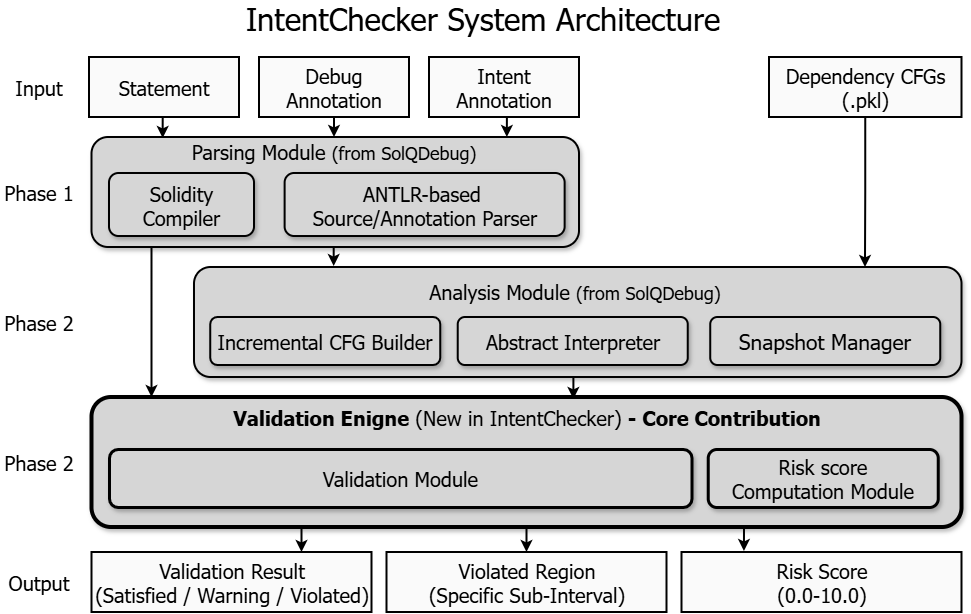

The diagram above was exported from draw.io. Its source (the exported page's mxGraphModel, read from the mxfile embedded in the PNG):
<mxGraphModel dx="1406" dy="780" grid="0" gridSize="10" guides="1" tooltips="1" connect="1" arrows="1" fold="1" page="1" pageScale="1" pageWidth="1169" pageHeight="827" math="0" shadow="0">
  <root>
    <mxCell id="0" />
    <mxCell id="1" parent="0" />
    <mxCell id="T30iabDAjng-MKL_NY_U-1" parent="1" style="rounded=0;whiteSpace=wrap;html=1;fontStyle=0;fontSize=20;fontFamily=Tahoma;fillColor=light-dark(#fafafa, #ededed);shadow=0;strokeColor=default;strokeWidth=2;" value="Statement" vertex="1">
      <mxGeometry height="60" width="150" x="113" y="79" as="geometry" />
    </mxCell>
    <mxCell id="T30iabDAjng-MKL_NY_U-3" parent="1" style="text;html=1;align=center;verticalAlign=middle;whiteSpace=wrap;rounded=0;fontSize=31;fontStyle=0;fontFamily=Tahoma;" value="IntentChecker System Architecture" vertex="1">
      <mxGeometry height="30" width="486" x="263.75" y="25" as="geometry" />
    </mxCell>
    <mxCell id="T30iabDAjng-MKL_NY_U-29" edge="1" parent="1" source="T30iabDAjng-MKL_NY_U-5" style="edgeStyle=orthogonalEdgeStyle;rounded=0;orthogonalLoop=1;jettySize=auto;html=1;exitX=0.5;exitY=1;exitDx=0;exitDy=0;entryX=0.5;entryY=0;entryDx=0;entryDy=0;strokeWidth=2;" target="T30iabDAjng-MKL_NY_U-20">
      <mxGeometry relative="1" as="geometry" />
    </mxCell>
    <mxCell id="T30iabDAjng-MKL_NY_U-5" parent="1" style="rounded=0;whiteSpace=wrap;html=1;fontStyle=0;fontSize=20;fontFamily=Tahoma;fillColor=light-dark(#fafafa, #ededed);strokeWidth=2;" value="Debug Annotation" vertex="1">
      <mxGeometry height="60" width="150" x="283" y="79" as="geometry" />
    </mxCell>
    <mxCell id="T30iabDAjng-MKL_NY_U-6" parent="1" style="rounded=0;whiteSpace=wrap;html=1;fontStyle=0;fontSize=20;fontFamily=Tahoma;fillColor=light-dark(#fafafa, #ededed);strokeWidth=2;" value="Intent Annotation" vertex="1">
      <mxGeometry height="60" width="150" x="453" y="79" as="geometry" />
    </mxCell>
    <mxCell id="T30iabDAjng-MKL_NY_U-9" parent="1" style="text;html=1;align=center;verticalAlign=middle;whiteSpace=wrap;rounded=0;fontSize=20;fontStyle=0;fontFamily=Tahoma;" value="Phase 1" vertex="1">
      <mxGeometry height="30" width="79.5" x="23.25" y="199" as="geometry" />
    </mxCell>
    <mxCell id="T30iabDAjng-MKL_NY_U-10" parent="1" style="text;html=1;align=center;verticalAlign=middle;whiteSpace=wrap;rounded=0;fontSize=20;fontStyle=0;fontFamily=Tahoma;" value="Input" vertex="1">
      <mxGeometry height="30" width="70" x="28" y="94" as="geometry" />
    </mxCell>
    <mxCell id="T30iabDAjng-MKL_NY_U-12" parent="1" style="text;html=1;align=center;verticalAlign=middle;whiteSpace=wrap;rounded=0;fontSize=20;fontStyle=0;fontFamily=Tahoma;" value="Output" vertex="1">
      <mxGeometry height="30" width="70" x="28" y="589" as="geometry" />
    </mxCell>
    <mxCell id="T30iabDAjng-MKL_NY_U-13" parent="1" style="rounded=0;whiteSpace=wrap;html=1;fontStyle=0;fontSize=20;fontFamily=Tahoma;fillColor=light-dark(#fafafa, #ededed);strokeWidth=2;" value="Dependency CFGs&lt;div&gt;(.pkl)&lt;/div&gt;" vertex="1">
      <mxGeometry height="60" width="192.5" x="793" y="79" as="geometry" />
    </mxCell>
    <mxCell id="T30iabDAjng-MKL_NY_U-16" parent="1" style="rounded=1;whiteSpace=wrap;html=1;fontStyle=0;fontSize=17;fontFamily=Tahoma;fillColor=light-dark(#d6d6d6, #ededed);shadow=1;strokeColor=default;strokeWidth=2;" value="" vertex="1">
      <mxGeometry height="110" width="487.5" x="115.5" y="159" as="geometry" />
    </mxCell>
    <mxCell id="T30iabDAjng-MKL_NY_U-17" parent="1" style="rounded=1;whiteSpace=wrap;html=1;fontFamily=Tahoma;fontSize=20;fillColor=light-dark(#d6d6d6, #ededed);strokeWidth=2;shadow=1;" value="ANTLR-based&amp;nbsp;&lt;div&gt;Source/Annotation Parser&lt;/div&gt;" vertex="1">
      <mxGeometry height="63" width="280" x="308.63" y="195" as="geometry" />
    </mxCell>
    <mxCell id="T30iabDAjng-MKL_NY_U-18" parent="1" style="rounded=1;whiteSpace=wrap;html=1;fontFamily=Tahoma;fontSize=20;fillColor=light-dark(#d6d6d6, #ededed);strokeWidth=2;glass=0;shadow=1;" value="Solidity Compiler" vertex="1">
      <mxGeometry height="63" width="145" x="133" y="195" as="geometry" />
    </mxCell>
    <mxCell id="T30iabDAjng-MKL_NY_U-20" parent="1" style="text;html=1;align=center;verticalAlign=middle;whiteSpace=wrap;rounded=0;fontFamily=Tahoma;fontSize=20;" value="Parsing Module &lt;font style=&quot;font-size: 18px;&quot;&gt;(from SolQDebug)&lt;/font&gt;" vertex="1">
      <mxGeometry height="30" width="310" x="203" y="159" as="geometry" />
    </mxCell>
    <mxCell id="T30iabDAjng-MKL_NY_U-21" parent="1" style="rounded=1;whiteSpace=wrap;html=1;fontStyle=0;fontSize=17;fontFamily=Tahoma;fillColor=light-dark(#d6d6d6, #ededed);shadow=1;strokeColor=default;strokeWidth=2;" value="" vertex="1">
      <mxGeometry height="110" width="767.5" x="218" y="289" as="geometry" />
    </mxCell>
    <mxCell id="T30iabDAjng-MKL_NY_U-24" parent="1" style="rounded=1;whiteSpace=wrap;html=1;fontFamily=Tahoma;fontSize=20;shadow=1;fillColor=light-dark(#d6d6d6, #ededed);strokeWidth=2;" value="Incremental CFG Builder" vertex="1">
      <mxGeometry height="48" width="230" x="234.24" y="339" as="geometry" />
    </mxCell>
    <mxCell id="T30iabDAjng-MKL_NY_U-25" parent="1" style="rounded=1;whiteSpace=wrap;html=1;fontFamily=Tahoma;fontSize=20;shadow=1;fillColor=light-dark(#d6d6d6, #ededed);strokeWidth=2;" value="Abstract Interpreter" vertex="1">
      <mxGeometry height="48" width="230" x="481.74" y="339" as="geometry" />
    </mxCell>
    <mxCell id="T30iabDAjng-MKL_NY_U-26" parent="1" style="rounded=1;whiteSpace=wrap;html=1;fontFamily=Tahoma;fontSize=21;shadow=1;fillColor=light-dark(#d6d6d6, #ededed);strokeWidth=2;" value="Snapshot Manager" vertex="1">
      <mxGeometry height="48" width="230" x="734.24" y="339" as="geometry" />
    </mxCell>
    <mxCell id="T30iabDAjng-MKL_NY_U-28" edge="1" parent="1" source="T30iabDAjng-MKL_NY_U-1" style="edgeStyle=orthogonalEdgeStyle;rounded=0;orthogonalLoop=1;jettySize=auto;html=1;exitX=0.5;exitY=1;exitDx=0;exitDy=0;entryX=0.146;entryY=0.009;entryDx=0;entryDy=0;entryPerimeter=0;strokeWidth=2;" target="T30iabDAjng-MKL_NY_U-16">
      <mxGeometry relative="1" as="geometry" />
    </mxCell>
    <mxCell id="T30iabDAjng-MKL_NY_U-31" edge="1" parent="1" source="T30iabDAjng-MKL_NY_U-6" style="edgeStyle=orthogonalEdgeStyle;rounded=0;orthogonalLoop=1;jettySize=auto;html=1;exitX=0.5;exitY=1;exitDx=0;exitDy=0;entryX=0.852;entryY=0;entryDx=0;entryDy=0;entryPerimeter=0;strokeWidth=2;" target="T30iabDAjng-MKL_NY_U-16">
      <mxGeometry relative="1" as="geometry" />
    </mxCell>
    <mxCell id="T30iabDAjng-MKL_NY_U-32" edge="1" parent="1" source="T30iabDAjng-MKL_NY_U-13" style="edgeStyle=orthogonalEdgeStyle;rounded=0;orthogonalLoop=1;jettySize=auto;html=1;exitX=0.5;exitY=1;exitDx=0;exitDy=0;strokeWidth=2;">
      <mxGeometry relative="1" as="geometry">
        <mxPoint x="889" y="289" as="targetPoint" />
      </mxGeometry>
    </mxCell>
    <mxCell id="T30iabDAjng-MKL_NY_U-50" edge="1" parent="1" source="T30iabDAjng-MKL_NY_U-34" style="edgeStyle=orthogonalEdgeStyle;rounded=0;orthogonalLoop=1;jettySize=auto;html=1;exitX=0.25;exitY=1;exitDx=0;exitDy=0;entryX=0.75;entryY=0;entryDx=0;entryDy=0;strokeWidth=2;" target="T30iabDAjng-MKL_NY_U-44">
      <mxGeometry relative="1" as="geometry" />
    </mxCell>
    <mxCell id="YQMby3Pfy2NJCm41R_I3-3" edge="1" parent="1" source="T30iabDAjng-MKL_NY_U-34" style="edgeStyle=orthogonalEdgeStyle;rounded=0;orthogonalLoop=1;jettySize=auto;html=1;exitX=0.5;exitY=1;exitDx=0;exitDy=0;entryX=0.5;entryY=0;entryDx=0;entryDy=0;strokeWidth=2;" target="T30iabDAjng-MKL_NY_U-47">
      <mxGeometry relative="1" as="geometry" />
    </mxCell>
    <mxCell id="T30iabDAjng-MKL_NY_U-34" parent="1" style="rounded=1;whiteSpace=wrap;html=1;fontStyle=0;fontSize=17;fontFamily=Tahoma;fillColor=light-dark(#d6d6d6, #ededed);shadow=1;strokeColor=default;strokeWidth=4;" value="" vertex="1">
      <mxGeometry height="130" width="870" x="115.5" y="419" as="geometry" />
    </mxCell>
    <mxCell id="T30iabDAjng-MKL_NY_U-35" parent="1" style="text;html=1;align=center;verticalAlign=middle;whiteSpace=wrap;rounded=0;fontFamily=Tahoma;fontSize=20;fontStyle=1" value="Validation Enigne&lt;span style=&quot;font-weight: normal;&quot;&gt; (New in IntentChecker) &lt;/span&gt;- Core Contribution" vertex="1">
      <mxGeometry height="40" width="700" x="200.5" y="419" as="geometry" />
    </mxCell>
    <mxCell id="T30iabDAjng-MKL_NY_U-36" parent="1" style="text;html=1;align=center;verticalAlign=middle;whiteSpace=wrap;rounded=0;fontFamily=Tahoma;fontSize=20;" value="Analysis Module &lt;font style=&quot;font-size: 18px;&quot;&gt;(from SolQDebug)&lt;/font&gt;" vertex="1">
      <mxGeometry height="30" width="310" x="444.25" y="299" as="geometry" />
    </mxCell>
    <mxCell id="T30iabDAjng-MKL_NY_U-38" parent="1" style="rounded=1;whiteSpace=wrap;html=1;fontFamily=Tahoma;fontSize=20;shadow=1;fillColor=light-dark(#d6d6d6, #ededed);strokeWidth=3;" value="Validation Module" vertex="1">
      <mxGeometry height="58" width="582.5" x="133" y="471" as="geometry" />
    </mxCell>
    <mxCell id="T30iabDAjng-MKL_NY_U-40" parent="1" style="rounded=1;whiteSpace=wrap;html=1;fontFamily=Tahoma;fontSize=20;shadow=1;fillColor=light-dark(#d6d6d6, #ededed);strokeWidth=3;" value="Risk score&lt;div&gt;Computation Module&lt;/div&gt;" vertex="1">
      <mxGeometry height="58" width="230" x="731.74" y="471" as="geometry" />
    </mxCell>
    <mxCell id="T30iabDAjng-MKL_NY_U-41" edge="1" parent="1" style="edgeStyle=orthogonalEdgeStyle;rounded=0;orthogonalLoop=1;jettySize=auto;html=1;exitX=0.5;exitY=1;exitDx=0;exitDy=0;strokeWidth=2;">
      <mxGeometry relative="1" as="geometry">
        <mxPoint x="175.5" y="269" as="sourcePoint" />
        <mxPoint x="175.5" y="419" as="targetPoint" />
      </mxGeometry>
    </mxCell>
    <mxCell id="T30iabDAjng-MKL_NY_U-42" edge="1" parent="1" source="T30iabDAjng-MKL_NY_U-16" style="edgeStyle=orthogonalEdgeStyle;rounded=0;orthogonalLoop=1;jettySize=auto;html=1;exitX=0.5;exitY=1;exitDx=0;exitDy=0;entryX=0.182;entryY=-0.009;entryDx=0;entryDy=0;entryPerimeter=0;strokeWidth=2;" target="T30iabDAjng-MKL_NY_U-21">
      <mxGeometry relative="1" as="geometry" />
    </mxCell>
    <mxCell id="T30iabDAjng-MKL_NY_U-43" edge="1" parent="1" source="T30iabDAjng-MKL_NY_U-21" style="edgeStyle=orthogonalEdgeStyle;rounded=0;orthogonalLoop=1;jettySize=auto;html=1;exitX=0.5;exitY=1;exitDx=0;exitDy=0;entryX=0.567;entryY=0.05;entryDx=0;entryDy=0;entryPerimeter=0;strokeWidth=2;" target="T30iabDAjng-MKL_NY_U-35">
      <mxGeometry relative="1" as="geometry" />
    </mxCell>
    <mxCell id="T30iabDAjng-MKL_NY_U-44" parent="1" style="rounded=0;whiteSpace=wrap;html=1;fontStyle=0;fontSize=20;fontFamily=Tahoma;fillColor=light-dark(#fafafa, #ededed);shadow=0;strokeColor=default;strokeWidth=2;" value="Validation Result&lt;div&gt;(Satisfied / Warning / Violated)&lt;/div&gt;" vertex="1">
      <mxGeometry height="60" width="280" x="115.5" y="574" as="geometry" />
    </mxCell>
    <mxCell id="T30iabDAjng-MKL_NY_U-46" parent="1" style="rounded=0;whiteSpace=wrap;html=1;fontStyle=0;fontSize=20;fontFamily=Tahoma;fillColor=light-dark(#fafafa, #ededed);shadow=0;strokeColor=default;strokeWidth=2;" value="Risk Score&lt;div&gt;(0.0-10.0)&lt;/div&gt;" vertex="1">
      <mxGeometry height="60" width="280" x="705.5" y="574" as="geometry" />
    </mxCell>
    <mxCell id="T30iabDAjng-MKL_NY_U-47" parent="1" style="rounded=0;whiteSpace=wrap;html=1;fontStyle=0;fontSize=20;fontFamily=Tahoma;fillColor=light-dark(#fafafa, #ededed);shadow=0;strokeColor=default;strokeWidth=2;" value="Violated Region&lt;div&gt;(Specific Sub-Interval)&lt;/div&gt;" vertex="1">
      <mxGeometry height="60" width="280" x="410.5" y="574" as="geometry" />
    </mxCell>
    <mxCell id="YQMby3Pfy2NJCm41R_I3-7" edge="1" parent="1" source="T30iabDAjng-MKL_NY_U-34" style="edgeStyle=orthogonalEdgeStyle;rounded=0;orthogonalLoop=1;jettySize=auto;html=1;exitX=0.75;exitY=1;exitDx=0;exitDy=0;entryX=0.223;entryY=-0.017;entryDx=0;entryDy=0;entryPerimeter=0;strokeWidth=2;" target="T30iabDAjng-MKL_NY_U-46">
      <mxGeometry relative="1" as="geometry" />
    </mxCell>
    <mxCell id="YQMby3Pfy2NJCm41R_I3-9" parent="1" style="text;html=1;align=center;verticalAlign=middle;whiteSpace=wrap;rounded=0;fontSize=20;fontStyle=0;fontFamily=Tahoma;" value="Phase 2" vertex="1">
      <mxGeometry height="30" width="79.5" x="23.25" y="329" as="geometry" />
    </mxCell>
    <mxCell id="YQMby3Pfy2NJCm41R_I3-10" parent="1" style="text;html=1;align=center;verticalAlign=middle;whiteSpace=wrap;rounded=0;fontSize=20;fontStyle=0;fontFamily=Tahoma;" value="Phase 2" vertex="1">
      <mxGeometry height="30" width="79.5" x="23.25" y="469" as="geometry" />
    </mxCell>
  </root>
</mxGraphModel>